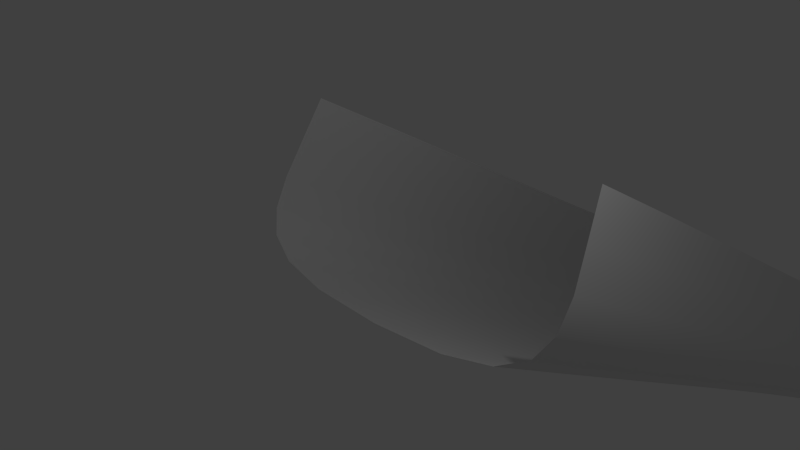 # Source: track.blend  (saved by Blender 2.72.0; exported with 4.5.12 LTS)
import bpy
from mathutils import Matrix  # noqa: F401  (used for matrix-valued properties, if any)

bpy.ops.wm.read_factory_settings(use_empty=True)
scene = bpy.context.scene
scene.name = 'Scene'

# ---- collections
col_collection_1 = bpy.data.collections.new('Collection 1'); scene.collection.children.link(col_collection_1)

# ---- world
world_world = bpy.data.worlds.new('World'); scene.world = world_world
world_world.color = (0.05088, 0.05088, 0.05088)
world_world.use_sun_shadow = False
world_world.sun_shadow_jitter_overblur = 0.0
world_world.cycles.sampling_method = 'MANUAL'
world_world.cycles.sample_map_resolution = 256

# ---- cameras
cam_camera = bpy.data.cameras.new('Camera')
cam_camera.clip_end = 100.0
cam_camera.lens = 35.0
cam_camera.sensor_width = 32.0
cam_camera.sensor_height = 18.0
cam_camera.ortho_scale = 7.314
cam_camera.dof.focus_distance = 0.0
cam_camera.dof.aperture_fstop = 128.0

# ---- lights
light_lamp = bpy.data.lights.new('Lamp', 'POINT')
light_lamp.transmission_factor = 0.0
light_lamp.cutoff_distance = 30.0
light_lamp.energy = 100.0
light_lamp.shadow_buffer_clip_start = 1.001
light_lamp.shadow_soft_size = 0.1
light_lamp.shadow_maximum_resolution = 0.006
light_lamp.use_absolute_resolution = True
light_lamp.cycles.use_multiple_importance_sampling = False

# ---- curves / text
cu_nurbscurve = bpy.data.curves.new('NurbsCurve', 'CURVE')
cu_nurbscurve.dimensions = '3D'
_sp = cu_nurbscurve.splines.new('NURBS'); _sp.points.add(8)
_sp.points.foreach_set('co', [-2.5, 2.0, 0.0, 1.0, -2.375, 1.5, 0.0, 1.0, -2.25, 0.0, 0.0, 1.0, -2.0, 0.0, 0.0, 1.0, 0.0, 0.0, 0.0, 1.0, 2.0, 0.0, 0.0, 1.0, 2.25, 0.0, 0.0, 1.0, 2.375, 1.5, 0.0, 1.0, 2.5, 2.0, 0.0, 1.0])
_sp.order_u = 2
_sp.order_v = 0
_sp.resolution_u = 1
cu_nurbscurve.use_path_clamp = True
cu_nurbscurve.bevel_resolution = 0
cu_nurbscurve.fill_mode = 'HALF'
cu_beziercurve_001 = bpy.data.curves.new('BezierCurve.001', 'CURVE')
cu_beziercurve_001.dimensions = '2D'
_sp = cu_beziercurve_001.splines.new('BEZIER'); _sp.bezier_points.add(2)
_sp.bezier_points.foreach_set('co', [-2.5, 2.615, 0.0, 0.0, -0.04772, 0.0, 2.5, 2.615, 0.0])
_sp.bezier_points.foreach_set('handle_left', [-2.278, 5.155, 0.0, -3.328, -0.04772, 0.0, 2.655, 0.8399, 0.0])
_sp.bezier_points.foreach_set('handle_right', [-2.655, 0.8399, 0.0, 3.328, -0.04772, 0.0, 2.278, 5.155, 0.0])
for _p, _l, _r in zip(_sp.bezier_points, ['ALIGNED', 'ALIGNED', 'ALIGNED'], ['ALIGNED', 'ALIGNED', 'ALIGNED']): _p.handle_left_type = _l; _p.handle_right_type = _r
_sp.order_u = 0
_sp.order_v = 0
_sp.resolution_u = 7
cu_beziercurve_001.use_path = True
cu_beziercurve_001.use_path_clamp = True
cu_beziercurve_001.bevel_resolution = 0
cu_beziercurve_001.fill_mode = 'BOTH'
cu_beziercurve = bpy.data.curves.new('BezierCurve', 'CURVE')
cu_beziercurve.dimensions = '3D'
_sp = cu_beziercurve.splines.new('BEZIER'); _sp.bezier_points.add(3)
_sp.bezier_points.foreach_set('co', [0.0, 0.0, 0.0, -0.00959, 12.01, -6.997, 7.8, 28.07, -14.5, 19.2, 38.97, -20.58])
_sp.bezier_points.foreach_set('handle_left', [0.001369, -1.715, 0.9991, -0.5948, 9.547, -5.702, 4.94, 24.16, -12.51, 16.33, 36.23, -19.05])
_sp.bezier_points.foreach_set('handle_right', [-0.003185, 3.988, -2.324, 1.446, 18.13, -10.22, 10.25, 31.42, -16.19, 21.93, 41.59, -22.04])
for _p, _l, _r in zip(_sp.bezier_points, ['ALIGNED', 'ALIGNED', 'ALIGNED', 'ALIGNED'], ['ALIGNED', 'ALIGNED', 'ALIGNED', 'ALIGNED']): _p.handle_left_type = _l; _p.handle_right_type = _r
_sp.bezier_points.foreach_set('tilt', [-0.03002, -0.03002, -0.03002, -0.03002])
_sp.order_u = 0
_sp.order_v = 0
_sp.resolution_u = 8
cu_beziercurve.use_path_clamp = True
cu_beziercurve.bevel_mode = 'OBJECT'
cu_beziercurve.bevel_resolution = 0
cu_beziercurve.fill_mode = 'HALF'

# ---- objects
ob_nurbscurve = bpy.data.objects.new('NurbsCurve', cu_nurbscurve)
ob_beziercurve_001 = bpy.data.objects.new('BezierCurve.001', cu_beziercurve_001)
ob_beziercurve = bpy.data.objects.new('BezierCurve', cu_beziercurve)
ob_lamp = bpy.data.objects.new('Lamp', light_lamp)
ob_camera = bpy.data.objects.new('Camera', cam_camera)

# ---- transforms, parenting, visibility, modifiers, constraints
ob_nurbscurve.location = (4.449, -6.305, 0.9156)
ob_nurbscurve.lineart.crease_threshold = 0.0
ob_beziercurve_001.location = (0.0, -4.0, 0.0)
ob_beziercurve_001.lineart.crease_threshold = 0.0
ob_beziercurve.location = (0.0, 0.0, 0.0)
ob_beziercurve.lineart.crease_threshold = 0.0
ob_lamp.location = (4.076, 1.005, 5.904)
ob_lamp.rotation_euler = (0.6503, 0.05522, 1.866)
ob_lamp.lock_rotations_4d = False
ob_lamp.empty_display_type = 'ARROWS'
ob_lamp.color = (0.0, 0.0, 0.0, 0.0)
ob_lamp.lineart.crease_threshold = 0.0
ob_camera.location = (7.481, -6.508, 6.344)
ob_camera.rotation_euler = (1.109, 0.01082, 0.8149)
ob_camera.lock_rotations_4d = False
ob_camera.empty_display_type = 'ARROWS'
ob_camera.color = (0.0, 0.0, 0.0, 0.0)
ob_camera.display_type = 'WIRE'
ob_camera.lineart.crease_threshold = 0.0
cu_beziercurve.bevel_object = ob_beziercurve_001

# ---- collection membership
col_collection_1.objects.link(ob_nurbscurve)
col_collection_1.objects.link(ob_beziercurve_001)
col_collection_1.objects.link(ob_beziercurve)
col_collection_1.objects.link(ob_lamp)
col_collection_1.objects.link(ob_camera)

# ---- scene / render settings (as saved in the file)
scene.camera = ob_camera
scene.frame_start = 1; scene.frame_end = 250; scene.frame_set(3)
scene.render.engine = 'BLENDER_EEVEE_NEXT'
scene.render.resolution_percentage = 50
scene.render.dither_intensity = 0.0
scene.cycles.use_denoising = False
scene.cycles.samples = 10
scene.cycles.sampling_pattern = 'TABULATED_SOBOL'
scene.cycles.light_sampling_threshold = 0.0
scene.cycles.use_adaptive_sampling = False
scene.cycles.use_light_tree = False
scene.cycles.blur_glossy = 0.0
scene.cycles.pixel_filter_type = 'GAUSSIAN'
scene.cycles.sample_clamp_indirect = 0.0
scene.view_settings.view_transform = 'Standard'
bpy.context.view_layer.update()
